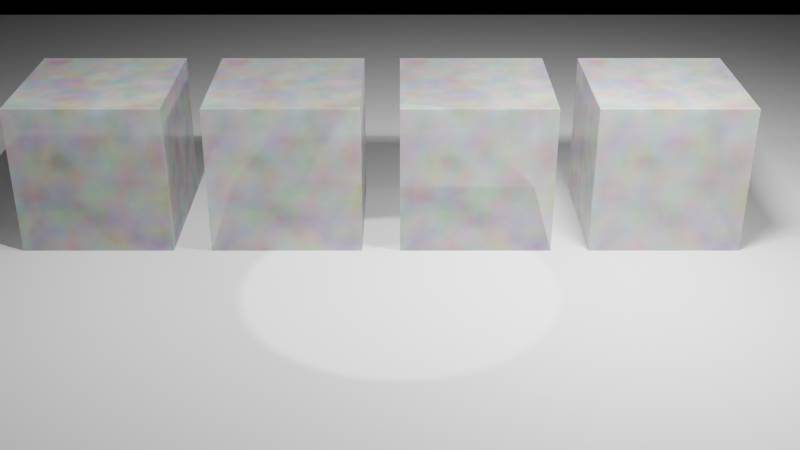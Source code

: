 # Source: dithered-lights.blend  (saved by Blender 5.2.45; exported with 4.5.12 LTS)
import bpy
from mathutils import Matrix  # noqa: F401  (used for matrix-valued properties, if any)

bpy.ops.wm.read_factory_settings(use_empty=True)
scene = bpy.context.scene
scene.name = 'Scene'

# ---- materials (node trees are filled in below, after node groups)
mat_glass = bpy.data.materials.new('Glass')

# ---- material node trees
mat_glass.use_nodes = True; mat_glass.node_tree.nodes.clear()
_N = mat_glass.node_tree.nodes; _L = mat_glass.node_tree.links
n0 = _N.new('ShaderNodeBsdfPrincipled'); n0.name = 'Principled BSDF'; n0.location = (-200, 100)
n0.inputs[4].default_value = 0.5
n0.inputs[10].default_value = 0.005
n1 = _N.new('ShaderNodeOutputMaterial'); n1.name = 'Material Output'; n1.location = (200, 100)
n2 = _N.new('ShaderNodeTexNoise'); n2.name = 'Noise Texture'; n2.location = (0, 0)
n2.width = 160
_L.new(n0.outputs[0], n1.inputs[0])
_L.new(n2.outputs[1], n0.inputs[0])
n1.is_active_output = True

# ---- cameras
cam_camera = bpy.data.cameras.new('Camera')

# ---- lights
light_point = bpy.data.lights.new('Point', 'POINT')
light_point.energy = 800.0
light_spot = bpy.data.lights.new('Spot', 'SPOT')
light_spot.energy = 800.0
light_area = bpy.data.lights.new('Area', 'AREA')
light_area.energy = 800.0
light_area.size = 1.0
light_area.size_y = 1.0

# ---- meshes
me_cube = bpy.data.meshes.new('Cube')
me_cube.from_pydata([(-1.0, -1.0, -1.0), (-1.0, -1.0, 1.0), (-1.0, 1.0, -1.0), (-1.0, 1.0, 1.0), (1.0, -1.0, -1.0), (1.0, -1.0, 1.0), (1.0, 1.0, -1.0), (1.0, 1.0, 1.0)], [], [(0, 1, 3, 2), (2, 3, 7, 6), (6, 7, 5, 4), (4, 5, 1, 0), (2, 6, 4, 0), (7, 3, 1, 5)])
_uv = me_cube.uv_layers.new(name='UVMap')
_uv.uv.foreach_set('vector', [0.375, 0.0, 0.625, 0.0, 0.625, 0.25, 0.375, 0.25, 0.375, 0.25, 0.625, 0.25, 0.625, 0.5, 0.375, 0.5, 0.375, 0.5, 0.625, 0.5, 0.625, 0.75, 0.375, 0.75, 0.375, 0.75, 0.625, 0.75, 0.625, 1.0, 0.375, 1.0, 0.125, 0.5, 0.375, 0.5, 0.375, 0.75, 0.125, 0.75, 0.625, 0.5, 0.875, 0.5, 0.875, 0.75, 0.625, 0.75])
me_cube.materials.append(mat_glass)
me_cube.update()
me_cube_001 = bpy.data.meshes.new('Cube.001')
me_cube_001.from_pydata([(-1.0, -1.0, -1.0), (-1.0, -1.0, 1.0), (-1.0, 1.0, -1.0), (-1.0, 1.0, 1.0), (1.0, -1.0, -1.0), (1.0, -1.0, 1.0), (1.0, 1.0, -1.0), (1.0, 1.0, 1.0)], [], [(0, 1, 3, 2), (2, 3, 7, 6), (6, 7, 5, 4), (4, 5, 1, 0), (2, 6, 4, 0), (7, 3, 1, 5)])
_uv = me_cube_001.uv_layers.new(name='UVMap')
_uv.uv.foreach_set('vector', [0.375, 0.0, 0.625, 0.0, 0.625, 0.25, 0.375, 0.25, 0.375, 0.25, 0.625, 0.25, 0.625, 0.5, 0.375, 0.5, 0.375, 0.5, 0.625, 0.5, 0.625, 0.75, 0.375, 0.75, 0.375, 0.75, 0.625, 0.75, 0.625, 1.0, 0.375, 1.0, 0.125, 0.5, 0.375, 0.5, 0.375, 0.75, 0.125, 0.75, 0.625, 0.5, 0.875, 0.5, 0.875, 0.75, 0.625, 0.75])
me_cube_001.materials.append(mat_glass)
me_cube_001.update()
me_cube_002 = bpy.data.meshes.new('Cube.002')
me_cube_002.from_pydata([(-1.0, -1.0, -1.0), (-1.0, -1.0, 1.0), (-1.0, 1.0, -1.0), (-1.0, 1.0, 1.0), (1.0, -1.0, -1.0), (1.0, -1.0, 1.0), (1.0, 1.0, -1.0), (1.0, 1.0, 1.0)], [], [(0, 1, 3, 2), (2, 3, 7, 6), (6, 7, 5, 4), (4, 5, 1, 0), (2, 6, 4, 0), (7, 3, 1, 5)])
_uv = me_cube_002.uv_layers.new(name='UVMap')
_uv.uv.foreach_set('vector', [0.375, 0.0, 0.625, 0.0, 0.625, 0.25, 0.375, 0.25, 0.375, 0.25, 0.625, 0.25, 0.625, 0.5, 0.375, 0.5, 0.375, 0.5, 0.625, 0.5, 0.625, 0.75, 0.375, 0.75, 0.375, 0.75, 0.625, 0.75, 0.625, 1.0, 0.375, 1.0, 0.125, 0.5, 0.375, 0.5, 0.375, 0.75, 0.125, 0.75, 0.625, 0.5, 0.875, 0.5, 0.875, 0.75, 0.625, 0.75])
me_cube_002.materials.append(mat_glass)
me_cube_002.update()
me_cube_003 = bpy.data.meshes.new('Cube.003')
me_cube_003.from_pydata([(-1.0, -1.0, -1.0), (-1.0, -1.0, 1.0), (-1.0, 1.0, -1.0), (-1.0, 1.0, 1.0), (1.0, -1.0, -1.0), (1.0, -1.0, 1.0), (1.0, 1.0, -1.0), (1.0, 1.0, 1.0)], [], [(0, 1, 3, 2), (2, 3, 7, 6), (6, 7, 5, 4), (4, 5, 1, 0), (2, 6, 4, 0), (7, 3, 1, 5)])
_uv = me_cube_003.uv_layers.new(name='UVMap')
_uv.uv.foreach_set('vector', [0.375, 0.0, 0.625, 0.0, 0.625, 0.25, 0.375, 0.25, 0.375, 0.25, 0.625, 0.25, 0.625, 0.5, 0.375, 0.5, 0.375, 0.5, 0.625, 0.5, 0.625, 0.75, 0.375, 0.75, 0.375, 0.75, 0.625, 0.75, 0.625, 1.0, 0.375, 1.0, 0.125, 0.5, 0.375, 0.5, 0.375, 0.75, 0.125, 0.75, 0.625, 0.5, 0.875, 0.5, 0.875, 0.75, 0.625, 0.75])
me_cube_003.materials.append(mat_glass)
me_cube_003.update()
me_plane = bpy.data.meshes.new('Plane')
me_plane.from_pydata([(-10.0, -10.0, 0.0), (10.0, -10.0, 0.0), (-10.0, 10.0, 0.0), (10.0, 10.0, 0.0)], [], [(0, 1, 3, 2)])
_uv = me_plane.uv_layers.new(name='UVMap')
_uv.uv.foreach_set('vector', [0.0, 0.0, 1.0, 0.0, 1.0, 1.0, 0.0, 1.0])
me_plane.update()

# ---- objects
ob_cube = bpy.data.objects.new('Cube', me_cube)
ob_cube_001 = bpy.data.objects.new('Cube.001', me_cube_001)
ob_cube_002 = bpy.data.objects.new('Cube.002', me_cube_002)
ob_cube_003 = bpy.data.objects.new('Cube.003', me_cube_003)
ob_plane = bpy.data.objects.new('Plane', me_plane)
ob_point = bpy.data.objects.new('Point', light_point)
ob_spot = bpy.data.objects.new('Spot', light_spot)
ob_area = bpy.data.objects.new('Area', light_area)
ob_camera = bpy.data.objects.new('Camera', cam_camera)

# ---- transforms, parenting, visibility, modifiers, constraints
ob_cube.location = (-4.0, 0.0, 1.0)
ob_cube_001.location = (-1.5, 0.0, 1.0)
ob_cube_002.location = (1.0, 0.0, 1.0)
ob_cube_003.location = (3.5, 0.0, 1.0)
ob_plane.location = (0.0, 0.0, 0.0)
ob_point.location = (-3.0, -2.0, 5.0)
ob_spot.location = (0.0, -2.0, 5.0)
ob_area.location = (3.0, -2.0, 5.0)
ob_camera.location = (0.0, -14.0, 7.0)
ob_camera.rotation_euler = (1.1, 0.0, 0.0)

# ---- collection membership
scene.collection.objects.link(ob_cube)
scene.collection.objects.link(ob_cube_001)
scene.collection.objects.link(ob_cube_002)
scene.collection.objects.link(ob_cube_003)
scene.collection.objects.link(ob_plane)
scene.collection.objects.link(ob_point)
scene.collection.objects.link(ob_spot)
scene.collection.objects.link(ob_area)
scene.collection.objects.link(ob_camera)

# ---- scene / render settings (as saved in the file)
scene.camera = ob_camera
scene.frame_start = 1; scene.frame_end = 250; scene.frame_set(1)
scene.render.engine = 'BLENDER_EEVEE_NEXT'
scene.render.bake_bias = 0.0
scene.render.bake_samples = 0
scene.render.compositor_device = 'GPU'
scene.eevee.use_volume_custom_range = False
scene.eevee.fast_gi_thickness_near = 0.1
scene.eevee.fast_gi_thickness_far = 0.0
scene.eevee.ray_tracing_options.screen_trace_thickness = 0.1
bpy.context.view_layer.update()
